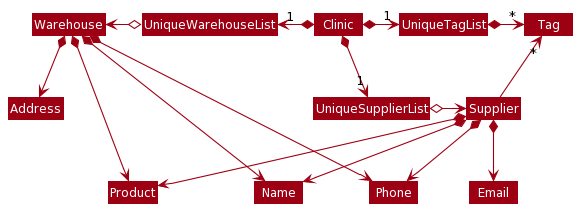

The diagram above was rendered by PlantUML. Its source (embedded in the PNG):
@startuml
!define UI_COLOR #1D8900
!define UI_COLOR_T1 #83E769
!define UI_COLOR_T2 #3FC71B
!define UI_COLOR_T3 #166800
!define UI_COLOR_T4 #0E4100

!define LOGIC_COLOR #3333C4
!define LOGIC_COLOR_T1 #C8C8FA
!define LOGIC_COLOR_T2 #6A6ADC
!define LOGIC_COLOR_T3 #1616B0
!define LOGIC_COLOR_T4 #101086

!define MODEL_COLOR #9D0012
!define MODEL_COLOR_T1 #F97181
!define MODEL_COLOR_T2 #E41F36
!define MODEL_COLOR_T3 #7B000E
!define MODEL_COLOR_T4 #51000A

!define STORAGE_COLOR #A38300
!define STORAGE_COLOR_T1 #FFE374
!define STORAGE_COLOR_T2 #EDC520
!define STORAGE_COLOR_T3 #806600
!define STORAGE_COLOR_T2 #544400

!define USER_COLOR #000000

skinparam BackgroundColor #FFFFFF

skinparam Shadowing false

skinparam Class {
    FontColor #FFFFFF
    BorderThickness 1
    BorderColor #FFFFFF
    StereotypeFontColor #FFFFFF
    FontName Arial
}

skinparam Actor {
    BorderColor USER_COLOR
    Color USER_COLOR
    FontName Arial
}

skinparam Sequence {
    MessageAlign center
    BoxFontSize 15
    BoxPadding 0
    BoxFontColor #FFFFFF
    FontName Arial
}

skinparam Participant {
    FontColor #FFFFFFF
    Padding 20
}

skinparam MinClassWidth 50
skinparam ParticipantPadding 10
skinparam Shadowing false
skinparam DefaultTextAlignment center
skinparam packageStyle Rectangle

hide footbox
hide members
hide circle

skinparam arrowThickness 1.1
skinparam arrowColor MODEL_COLOR
skinparam classBackgroundColor MODEL_COLOR

Clinic *-down-> "1" UniqueSupplierList
Clinic *-left-> "1" UniqueWarehouseList
Clinic *-right-> "1" UniqueTagList
UniqueTagList -[hidden]down- UniqueSupplierList
UniqueTagList -[hidden]down- UniqueSupplierList

UniqueTagList *-right-> "*" Tag
UniqueSupplierList o-right-> Supplier
UniqueWarehouseList o-left-> Warehouse

Supplier -up-> "*" Tag

Supplier *--> Name
Supplier *--> Phone
Supplier *--> Email
Supplier *--> Product
Warehouse *--> Name
Warehouse *--> Phone
Warehouse *--> Address
Warehouse *--> Product
@enduml